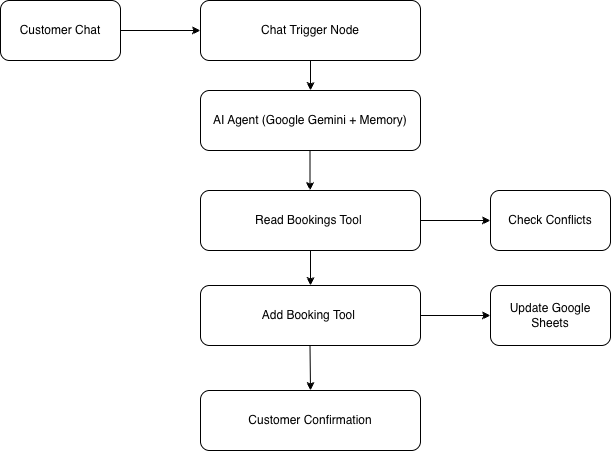

The diagram above was exported from draw.io. Its source (the exported page's mxGraphModel, read from the mxfile embedded in the PNG):
<mxGraphModel dx="946" dy="644" grid="1" gridSize="10" guides="1" tooltips="1" connect="1" arrows="1" fold="1" page="1" pageScale="1" pageWidth="827" pageHeight="1169" math="0" shadow="0">
  <root>
    <mxCell id="0" />
    <mxCell id="1" parent="0" />
    <mxCell id="nRbi3p6W4R9nBZJDlfUD-3" edge="1" parent="1" style="endArrow=classic;html=1;rounded=0;" target="nRbi3p6W4R9nBZJDlfUD-4" value="">
      <mxGeometry height="50" relative="1" width="50" as="geometry">
        <mxPoint x="270" y="300" as="sourcePoint" />
        <mxPoint x="280" y="300" as="targetPoint" />
      </mxGeometry>
    </mxCell>
    <mxCell id="nRbi3p6W4R9nBZJDlfUD-4" parent="1" style="rounded=1;whiteSpace=wrap;html=1;" value="Chat Trigger Node" vertex="1">
      <mxGeometry height="60" width="220" x="350" y="270" as="geometry" />
    </mxCell>
    <mxCell id="nRbi3p6W4R9nBZJDlfUD-5" edge="1" parent="1" source="nRbi3p6W4R9nBZJDlfUD-4" style="endArrow=classic;html=1;rounded=0;exitX=0.5;exitY=1;exitDx=0;exitDy=0;entryX=0.5;entryY=0;entryDx=0;entryDy=0;" target="nRbi3p6W4R9nBZJDlfUD-6" value="">
      <mxGeometry height="50" relative="1" width="50" as="geometry">
        <mxPoint x="580" y="330" as="sourcePoint" />
        <mxPoint x="490" y="360" as="targetPoint" />
      </mxGeometry>
    </mxCell>
    <mxCell id="nRbi3p6W4R9nBZJDlfUD-6" parent="1" style="rounded=1;whiteSpace=wrap;html=1;" value="AI Agent (Google Gemini + Memory)" vertex="1">
      <mxGeometry height="60" width="220" x="350" y="360" as="geometry" />
    </mxCell>
    <mxCell id="nRbi3p6W4R9nBZJDlfUD-7" edge="1" parent="1" style="endArrow=classic;html=1;rounded=0;" value="">
      <mxGeometry height="50" relative="1" width="50" as="geometry">
        <mxPoint x="459.5" y="420" as="sourcePoint" />
        <mxPoint x="459.5" y="460" as="targetPoint" />
      </mxGeometry>
    </mxCell>
    <mxCell id="nRbi3p6W4R9nBZJDlfUD-9" parent="1" style="rounded=1;whiteSpace=wrap;html=1;" value="Read Bookings Tool&amp;nbsp;" vertex="1">
      <mxGeometry height="60" width="220" x="350" y="460" as="geometry" />
    </mxCell>
    <mxCell id="nRbi3p6W4R9nBZJDlfUD-11" edge="1" parent="1" source="nRbi3p6W4R9nBZJDlfUD-9" style="edgeStyle=none;orthogonalLoop=1;jettySize=auto;html=1;rounded=0;exitX=0.5;exitY=1;exitDx=0;exitDy=0;entryX=0.5;entryY=0;entryDx=0;entryDy=0;" target="nRbi3p6W4R9nBZJDlfUD-12" value="">
      <mxGeometry relative="1" width="100" as="geometry">
        <Array as="points" />
        <mxPoint x="390" y="660" as="sourcePoint" />
        <mxPoint x="495" y="550" as="targetPoint" />
      </mxGeometry>
    </mxCell>
    <mxCell id="nRbi3p6W4R9nBZJDlfUD-12" parent="1" style="rounded=1;whiteSpace=wrap;html=1;" value="Add Booking Tool&amp;nbsp;" vertex="1">
      <mxGeometry height="60" width="220" x="350" y="555" as="geometry" />
    </mxCell>
    <mxCell id="nRbi3p6W4R9nBZJDlfUD-14" parent="1" style="rounded=1;whiteSpace=wrap;html=1;" value="Customer Confirmation" vertex="1">
      <mxGeometry height="60" width="220" x="350" y="660" as="geometry" />
    </mxCell>
    <mxCell id="nRbi3p6W4R9nBZJDlfUD-20" parent="1" style="rounded=1;whiteSpace=wrap;html=1;" value="Check Conflicts" vertex="1">
      <mxGeometry height="60" width="120" x="640" y="460" as="geometry" />
    </mxCell>
    <mxCell id="nRbi3p6W4R9nBZJDlfUD-21" parent="1" style="rounded=1;whiteSpace=wrap;html=1;" value="Update Google Sheets" vertex="1">
      <mxGeometry height="60" width="120" x="640" y="555" as="geometry" />
    </mxCell>
    <mxCell id="nRbi3p6W4R9nBZJDlfUD-22" parent="1" style="rounded=1;whiteSpace=wrap;html=1;" value="Customer Chat" vertex="1">
      <mxGeometry height="60" width="120" x="150" y="270" as="geometry" />
    </mxCell>
    <mxCell id="nRbi3p6W4R9nBZJDlfUD-23" edge="1" parent="1" source="nRbi3p6W4R9nBZJDlfUD-12" style="endArrow=classic;html=1;rounded=0;entryX=0;entryY=0.5;entryDx=0;entryDy=0;exitX=1;exitY=0.5;exitDx=0;exitDy=0;" target="nRbi3p6W4R9nBZJDlfUD-21" value="">
      <mxGeometry height="50" relative="1" width="50" as="geometry">
        <mxPoint x="570" y="590" as="sourcePoint" />
        <mxPoint x="620" y="540" as="targetPoint" />
      </mxGeometry>
    </mxCell>
    <mxCell id="nRbi3p6W4R9nBZJDlfUD-24" edge="1" parent="1" style="endArrow=classic;html=1;rounded=0;entryX=0;entryY=0.5;entryDx=0;entryDy=0;" target="nRbi3p6W4R9nBZJDlfUD-20" value="">
      <mxGeometry height="50" relative="1" width="50" as="geometry">
        <mxPoint x="570" y="490" as="sourcePoint" />
        <mxPoint x="620" y="440" as="targetPoint" />
      </mxGeometry>
    </mxCell>
    <mxCell id="nRbi3p6W4R9nBZJDlfUD-25" edge="1" parent="1" style="endArrow=classic;html=1;rounded=0;" value="">
      <mxGeometry height="50" relative="1" width="50" as="geometry">
        <mxPoint x="459.5" y="615" as="sourcePoint" />
        <mxPoint x="460" y="660" as="targetPoint" />
      </mxGeometry>
    </mxCell>
  </root>
</mxGraphModel>